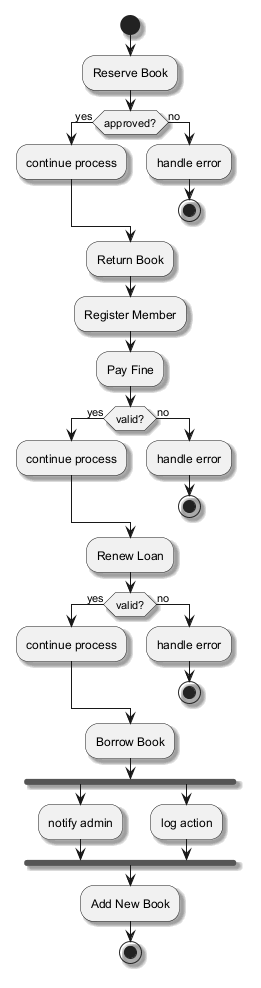

The diagram above was rendered by PlantUML. Its source (embedded in the PNG):
@startuml
skinparam shadowing true
start
:Reserve Book;
if (approved?) then (yes)
:continue process;
else (no)
:handle error;
stop
endif
:Return Book;
:Register Member;
:Pay Fine;
if (valid?) then (yes)
:continue process;
else (no)
:handle error;
stop
endif
:Renew Loan;
if (valid?) then (yes)
:continue process;
else (no)
:handle error;
stop
endif
:Borrow Book;
fork
:notify admin;
fork again
:log action;
end fork
:Add New Book;
stop
@enduml